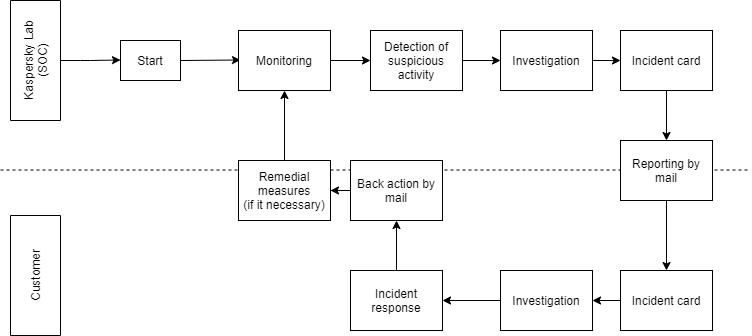

The diagram above was exported from draw.io. Its source (the exported page's mxGraphModel, read from the mxfile embedded in the PNG):
<mxGraphModel dx="782" dy="469" grid="1" gridSize="10" guides="1" tooltips="1" connect="1" arrows="1" fold="1" page="1" pageScale="1" pageWidth="850" pageHeight="1100" math="0" shadow="0">
  <root>
    <mxCell id="0" />
    <mxCell id="1" parent="0" />
    <mxCell id="UxZ6zqyk-wsDiun3PIzF-10" value="Kaspersky Lab&lt;br&gt;(SOC)" style="rounded=0;whiteSpace=wrap;html=1;rotation=-90;" parent="1" vertex="1">
      <mxGeometry x="-15" y="65" width="120" height="50" as="geometry" />
    </mxCell>
    <mxCell id="UxZ6zqyk-wsDiun3PIzF-12" value="Customer" style="rounded=0;whiteSpace=wrap;html=1;rotation=-90;" parent="1" vertex="1">
      <mxGeometry x="-15" y="280" width="120" height="50" as="geometry" />
    </mxCell>
    <mxCell id="UxZ6zqyk-wsDiun3PIzF-13" value="" style="endArrow=classic;html=1;" parent="1" edge="1">
      <mxGeometry width="50" height="50" relative="1" as="geometry">
        <mxPoint x="70" y="90" as="sourcePoint" />
        <mxPoint x="130" y="89.5" as="targetPoint" />
        <Array as="points">
          <mxPoint x="100" y="90" />
        </Array>
      </mxGeometry>
    </mxCell>
    <mxCell id="UxZ6zqyk-wsDiun3PIzF-16" value="Start" style="rounded=0;whiteSpace=wrap;html=1;" parent="1" vertex="1">
      <mxGeometry x="130" y="70" width="60" height="40" as="geometry" />
    </mxCell>
    <mxCell id="UxZ6zqyk-wsDiun3PIzF-17" value="" style="endArrow=classic;html=1;" parent="1" edge="1">
      <mxGeometry width="50" height="50" relative="1" as="geometry">
        <mxPoint x="190" y="90" as="sourcePoint" />
        <mxPoint x="250" y="89.5" as="targetPoint" />
        <Array as="points" />
      </mxGeometry>
    </mxCell>
    <mxCell id="UxZ6zqyk-wsDiun3PIzF-20" value="" style="edgeStyle=orthogonalEdgeStyle;rounded=0;orthogonalLoop=1;jettySize=auto;html=1;" parent="1" source="UxZ6zqyk-wsDiun3PIzF-18" target="UxZ6zqyk-wsDiun3PIzF-19" edge="1">
      <mxGeometry relative="1" as="geometry" />
    </mxCell>
    <mxCell id="UxZ6zqyk-wsDiun3PIzF-18" value="Monitoring" style="rounded=0;whiteSpace=wrap;html=1;" parent="1" vertex="1">
      <mxGeometry x="248" y="60" width="92" height="60" as="geometry" />
    </mxCell>
    <mxCell id="UxZ6zqyk-wsDiun3PIzF-22" value="" style="edgeStyle=orthogonalEdgeStyle;rounded=0;orthogonalLoop=1;jettySize=auto;html=1;" parent="1" source="UxZ6zqyk-wsDiun3PIzF-19" target="UxZ6zqyk-wsDiun3PIzF-21" edge="1">
      <mxGeometry relative="1" as="geometry" />
    </mxCell>
    <mxCell id="UxZ6zqyk-wsDiun3PIzF-19" value="Detection of suspicious activity" style="rounded=0;whiteSpace=wrap;html=1;" parent="1" vertex="1">
      <mxGeometry x="380" y="60" width="92" height="60" as="geometry" />
    </mxCell>
    <mxCell id="UxZ6zqyk-wsDiun3PIzF-24" value="" style="edgeStyle=orthogonalEdgeStyle;rounded=0;orthogonalLoop=1;jettySize=auto;html=1;" parent="1" source="UxZ6zqyk-wsDiun3PIzF-21" target="UxZ6zqyk-wsDiun3PIzF-23" edge="1">
      <mxGeometry relative="1" as="geometry" />
    </mxCell>
    <mxCell id="UxZ6zqyk-wsDiun3PIzF-21" value="Investigation" style="rounded=0;whiteSpace=wrap;html=1;" parent="1" vertex="1">
      <mxGeometry x="510" y="60" width="92" height="60" as="geometry" />
    </mxCell>
    <mxCell id="UxZ6zqyk-wsDiun3PIzF-26" value="" style="edgeStyle=orthogonalEdgeStyle;rounded=0;orthogonalLoop=1;jettySize=auto;html=1;" parent="1" edge="1">
      <mxGeometry relative="1" as="geometry">
        <mxPoint x="676" y="140" as="sourcePoint" />
        <mxPoint x="676" y="170" as="targetPoint" />
        <Array as="points">
          <mxPoint x="676" y="120" />
          <mxPoint x="676" y="120" />
        </Array>
      </mxGeometry>
    </mxCell>
    <mxCell id="UxZ6zqyk-wsDiun3PIzF-23" value="Incident card" style="rounded=0;whiteSpace=wrap;html=1;" parent="1" vertex="1">
      <mxGeometry x="630" y="60" width="92" height="60" as="geometry" />
    </mxCell>
    <mxCell id="UxZ6zqyk-wsDiun3PIzF-30" value="" style="edgeStyle=orthogonalEdgeStyle;rounded=0;orthogonalLoop=1;jettySize=auto;html=1;" parent="1" target="UxZ6zqyk-wsDiun3PIzF-29" edge="1">
      <mxGeometry relative="1" as="geometry">
        <mxPoint x="676" y="230" as="sourcePoint" />
      </mxGeometry>
    </mxCell>
    <mxCell id="UxZ6zqyk-wsDiun3PIzF-28" value="" style="endArrow=none;dashed=1;html=1;" parent="1" edge="1">
      <mxGeometry width="50" height="50" relative="1" as="geometry">
        <mxPoint x="10" y="199.5" as="sourcePoint" />
        <mxPoint x="760" y="199.5" as="targetPoint" />
      </mxGeometry>
    </mxCell>
    <mxCell id="UxZ6zqyk-wsDiun3PIzF-39" value="" style="edgeStyle=orthogonalEdgeStyle;rounded=0;orthogonalLoop=1;jettySize=auto;html=1;" parent="1" source="UxZ6zqyk-wsDiun3PIzF-29" target="UxZ6zqyk-wsDiun3PIzF-35" edge="1">
      <mxGeometry relative="1" as="geometry" />
    </mxCell>
    <mxCell id="UxZ6zqyk-wsDiun3PIzF-29" value="Incident card" style="rounded=0;whiteSpace=wrap;html=1;" parent="1" vertex="1">
      <mxGeometry x="630" y="300" width="92" height="60" as="geometry" />
    </mxCell>
    <mxCell id="UxZ6zqyk-wsDiun3PIzF-37" value="" style="edgeStyle=orthogonalEdgeStyle;rounded=0;orthogonalLoop=1;jettySize=auto;html=1;" parent="1" source="UxZ6zqyk-wsDiun3PIzF-35" target="UxZ6zqyk-wsDiun3PIzF-36" edge="1">
      <mxGeometry relative="1" as="geometry" />
    </mxCell>
    <mxCell id="UxZ6zqyk-wsDiun3PIzF-35" value="Investigation" style="rounded=0;whiteSpace=wrap;html=1;" parent="1" vertex="1">
      <mxGeometry x="510" y="300" width="92" height="60" as="geometry" />
    </mxCell>
    <mxCell id="UxZ6zqyk-wsDiun3PIzF-42" value="" style="edgeStyle=orthogonalEdgeStyle;rounded=0;orthogonalLoop=1;jettySize=auto;html=1;" parent="1" source="UxZ6zqyk-wsDiun3PIzF-36" target="UxZ6zqyk-wsDiun3PIzF-38" edge="1">
      <mxGeometry relative="1" as="geometry" />
    </mxCell>
    <mxCell id="UxZ6zqyk-wsDiun3PIzF-36" value="Incident response" style="rounded=0;whiteSpace=wrap;html=1;" parent="1" vertex="1">
      <mxGeometry x="360" y="300" width="92" height="60" as="geometry" />
    </mxCell>
    <mxCell id="UxZ6zqyk-wsDiun3PIzF-45" value="" style="edgeStyle=orthogonalEdgeStyle;rounded=0;orthogonalLoop=1;jettySize=auto;html=1;" parent="1" source="UxZ6zqyk-wsDiun3PIzF-38" target="UxZ6zqyk-wsDiun3PIzF-44" edge="1">
      <mxGeometry relative="1" as="geometry" />
    </mxCell>
    <mxCell id="UxZ6zqyk-wsDiun3PIzF-38" value="Back action by mail" style="rounded=0;whiteSpace=wrap;html=1;" parent="1" vertex="1">
      <mxGeometry x="360" y="190" width="92" height="60" as="geometry" />
    </mxCell>
    <mxCell id="UxZ6zqyk-wsDiun3PIzF-43" value="Reporting by mail" style="rounded=0;whiteSpace=wrap;html=1;" parent="1" vertex="1">
      <mxGeometry x="630" y="170" width="92" height="60" as="geometry" />
    </mxCell>
    <mxCell id="UxZ6zqyk-wsDiun3PIzF-46" value="" style="edgeStyle=orthogonalEdgeStyle;rounded=0;orthogonalLoop=1;jettySize=auto;html=1;" parent="1" source="UxZ6zqyk-wsDiun3PIzF-44" target="UxZ6zqyk-wsDiun3PIzF-18" edge="1">
      <mxGeometry relative="1" as="geometry" />
    </mxCell>
    <mxCell id="UxZ6zqyk-wsDiun3PIzF-44" value="Remedial measures&lt;br&gt;(if it necessary)" style="rounded=0;whiteSpace=wrap;html=1;" parent="1" vertex="1">
      <mxGeometry x="248" y="190" width="92" height="60" as="geometry" />
    </mxCell>
  </root>
</mxGraphModel>